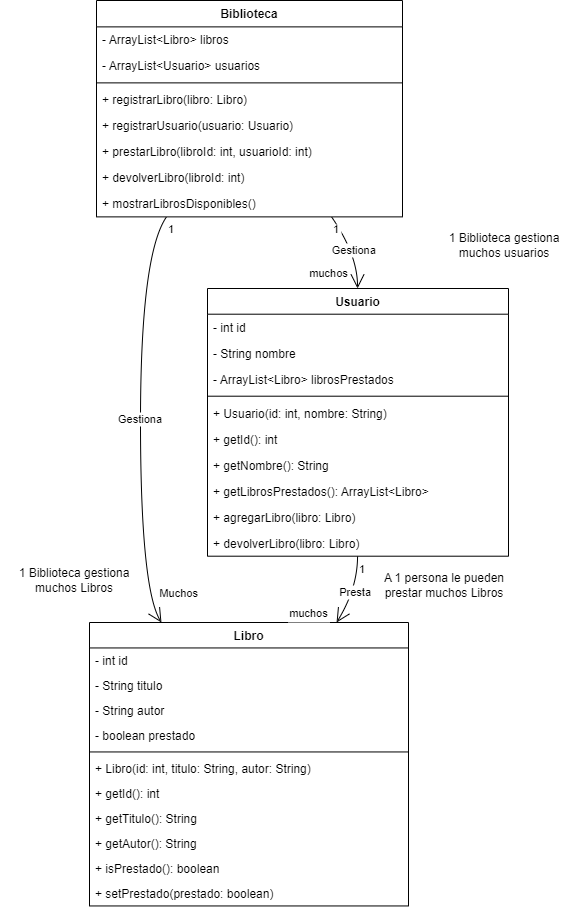

The diagram above was exported from draw.io. Its source (the exported page's mxGraphModel, read from the mxfile embedded in the PNG):
<mxGraphModel dx="2022" dy="703" grid="1" gridSize="10" guides="1" tooltips="1" connect="1" arrows="1" fold="1" page="1" pageScale="1" pageWidth="827" pageHeight="1169" math="0" shadow="0">
  <root>
    <mxCell id="0" />
    <mxCell id="1" parent="0" />
    <mxCell id="c1djWfn_2KrknNjT3JkP-1" value="Biblioteca" style="swimlane;fontStyle=1;align=center;verticalAlign=top;childLayout=stackLayout;horizontal=1;startSize=26.375;horizontalStack=0;resizeParent=1;resizeParentMax=0;resizeLast=0;collapsible=0;marginBottom=0;" vertex="1" parent="1">
      <mxGeometry x="27" y="20" width="306" height="216.375" as="geometry" />
    </mxCell>
    <mxCell id="c1djWfn_2KrknNjT3JkP-2" value="- ArrayList&lt;Libro&gt; libros" style="text;strokeColor=none;fillColor=none;align=left;verticalAlign=top;spacingLeft=4;spacingRight=4;overflow=hidden;rotatable=0;points=[[0,0.5],[1,0.5]];portConstraint=eastwest;" vertex="1" parent="c1djWfn_2KrknNjT3JkP-1">
      <mxGeometry y="26.375" width="306" height="26" as="geometry" />
    </mxCell>
    <mxCell id="c1djWfn_2KrknNjT3JkP-3" value="- ArrayList&lt;Usuario&gt; usuarios" style="text;strokeColor=none;fillColor=none;align=left;verticalAlign=top;spacingLeft=4;spacingRight=4;overflow=hidden;rotatable=0;points=[[0,0.5],[1,0.5]];portConstraint=eastwest;" vertex="1" parent="c1djWfn_2KrknNjT3JkP-1">
      <mxGeometry y="52.375" width="306" height="26" as="geometry" />
    </mxCell>
    <mxCell id="c1djWfn_2KrknNjT3JkP-4" style="line;strokeWidth=1;fillColor=none;align=left;verticalAlign=middle;spacingTop=-1;spacingLeft=3;spacingRight=3;rotatable=0;labelPosition=right;points=[];portConstraint=eastwest;strokeColor=inherit;" vertex="1" parent="c1djWfn_2KrknNjT3JkP-1">
      <mxGeometry y="78.375" width="306" height="8" as="geometry" />
    </mxCell>
    <mxCell id="c1djWfn_2KrknNjT3JkP-5" value="+ registrarLibro(libro: Libro)" style="text;strokeColor=none;fillColor=none;align=left;verticalAlign=top;spacingLeft=4;spacingRight=4;overflow=hidden;rotatable=0;points=[[0,0.5],[1,0.5]];portConstraint=eastwest;" vertex="1" parent="c1djWfn_2KrknNjT3JkP-1">
      <mxGeometry y="86.375" width="306" height="26" as="geometry" />
    </mxCell>
    <mxCell id="c1djWfn_2KrknNjT3JkP-6" value="+ registrarUsuario(usuario: Usuario)" style="text;strokeColor=none;fillColor=none;align=left;verticalAlign=top;spacingLeft=4;spacingRight=4;overflow=hidden;rotatable=0;points=[[0,0.5],[1,0.5]];portConstraint=eastwest;" vertex="1" parent="c1djWfn_2KrknNjT3JkP-1">
      <mxGeometry y="112.375" width="306" height="26" as="geometry" />
    </mxCell>
    <mxCell id="c1djWfn_2KrknNjT3JkP-7" value="+ prestarLibro(libroId: int, usuarioId: int)" style="text;strokeColor=none;fillColor=none;align=left;verticalAlign=top;spacingLeft=4;spacingRight=4;overflow=hidden;rotatable=0;points=[[0,0.5],[1,0.5]];portConstraint=eastwest;" vertex="1" parent="c1djWfn_2KrknNjT3JkP-1">
      <mxGeometry y="138.375" width="306" height="26" as="geometry" />
    </mxCell>
    <mxCell id="c1djWfn_2KrknNjT3JkP-8" value="+ devolverLibro(libroId: int)" style="text;strokeColor=none;fillColor=none;align=left;verticalAlign=top;spacingLeft=4;spacingRight=4;overflow=hidden;rotatable=0;points=[[0,0.5],[1,0.5]];portConstraint=eastwest;" vertex="1" parent="c1djWfn_2KrknNjT3JkP-1">
      <mxGeometry y="164.375" width="306" height="26" as="geometry" />
    </mxCell>
    <mxCell id="c1djWfn_2KrknNjT3JkP-9" value="+ mostrarLibrosDisponibles()" style="text;strokeColor=none;fillColor=none;align=left;verticalAlign=top;spacingLeft=4;spacingRight=4;overflow=hidden;rotatable=0;points=[[0,0.5],[1,0.5]];portConstraint=eastwest;" vertex="1" parent="c1djWfn_2KrknNjT3JkP-1">
      <mxGeometry y="190.375" width="306" height="26" as="geometry" />
    </mxCell>
    <mxCell id="c1djWfn_2KrknNjT3JkP-10" value="Libro" style="swimlane;fontStyle=1;align=center;verticalAlign=top;childLayout=stackLayout;horizontal=1;startSize=25.454545454545453;horizontalStack=0;resizeParent=1;resizeParentMax=0;resizeLast=0;collapsible=0;marginBottom=0;" vertex="1" parent="1">
      <mxGeometry x="20" y="642" width="319" height="283.45454545454544" as="geometry" />
    </mxCell>
    <mxCell id="c1djWfn_2KrknNjT3JkP-11" value="- int id" style="text;strokeColor=none;fillColor=none;align=left;verticalAlign=top;spacingLeft=4;spacingRight=4;overflow=hidden;rotatable=0;points=[[0,0.5],[1,0.5]];portConstraint=eastwest;" vertex="1" parent="c1djWfn_2KrknNjT3JkP-10">
      <mxGeometry y="25.454545454545453" width="319" height="25" as="geometry" />
    </mxCell>
    <mxCell id="c1djWfn_2KrknNjT3JkP-12" value="- String titulo" style="text;strokeColor=none;fillColor=none;align=left;verticalAlign=top;spacingLeft=4;spacingRight=4;overflow=hidden;rotatable=0;points=[[0,0.5],[1,0.5]];portConstraint=eastwest;" vertex="1" parent="c1djWfn_2KrknNjT3JkP-10">
      <mxGeometry y="50.45454545454545" width="319" height="25" as="geometry" />
    </mxCell>
    <mxCell id="c1djWfn_2KrknNjT3JkP-13" value="- String autor" style="text;strokeColor=none;fillColor=none;align=left;verticalAlign=top;spacingLeft=4;spacingRight=4;overflow=hidden;rotatable=0;points=[[0,0.5],[1,0.5]];portConstraint=eastwest;" vertex="1" parent="c1djWfn_2KrknNjT3JkP-10">
      <mxGeometry y="75.45454545454545" width="319" height="25" as="geometry" />
    </mxCell>
    <mxCell id="c1djWfn_2KrknNjT3JkP-14" value="- boolean prestado" style="text;strokeColor=none;fillColor=none;align=left;verticalAlign=top;spacingLeft=4;spacingRight=4;overflow=hidden;rotatable=0;points=[[0,0.5],[1,0.5]];portConstraint=eastwest;" vertex="1" parent="c1djWfn_2KrknNjT3JkP-10">
      <mxGeometry y="100.45454545454545" width="319" height="25" as="geometry" />
    </mxCell>
    <mxCell id="c1djWfn_2KrknNjT3JkP-15" style="line;strokeWidth=1;fillColor=none;align=left;verticalAlign=middle;spacingTop=-1;spacingLeft=3;spacingRight=3;rotatable=0;labelPosition=right;points=[];portConstraint=eastwest;strokeColor=inherit;" vertex="1" parent="c1djWfn_2KrknNjT3JkP-10">
      <mxGeometry y="125.45454545454545" width="319" height="8" as="geometry" />
    </mxCell>
    <mxCell id="c1djWfn_2KrknNjT3JkP-16" value="+ Libro(id: int, titulo: String, autor: String)" style="text;strokeColor=none;fillColor=none;align=left;verticalAlign=top;spacingLeft=4;spacingRight=4;overflow=hidden;rotatable=0;points=[[0,0.5],[1,0.5]];portConstraint=eastwest;" vertex="1" parent="c1djWfn_2KrknNjT3JkP-10">
      <mxGeometry y="133.45454545454544" width="319" height="25" as="geometry" />
    </mxCell>
    <mxCell id="c1djWfn_2KrknNjT3JkP-17" value="+ getId(): int" style="text;strokeColor=none;fillColor=none;align=left;verticalAlign=top;spacingLeft=4;spacingRight=4;overflow=hidden;rotatable=0;points=[[0,0.5],[1,0.5]];portConstraint=eastwest;" vertex="1" parent="c1djWfn_2KrknNjT3JkP-10">
      <mxGeometry y="158.45454545454544" width="319" height="25" as="geometry" />
    </mxCell>
    <mxCell id="c1djWfn_2KrknNjT3JkP-18" value="+ getTitulo(): String" style="text;strokeColor=none;fillColor=none;align=left;verticalAlign=top;spacingLeft=4;spacingRight=4;overflow=hidden;rotatable=0;points=[[0,0.5],[1,0.5]];portConstraint=eastwest;" vertex="1" parent="c1djWfn_2KrknNjT3JkP-10">
      <mxGeometry y="183.45454545454544" width="319" height="25" as="geometry" />
    </mxCell>
    <mxCell id="c1djWfn_2KrknNjT3JkP-19" value="+ getAutor(): String" style="text;strokeColor=none;fillColor=none;align=left;verticalAlign=top;spacingLeft=4;spacingRight=4;overflow=hidden;rotatable=0;points=[[0,0.5],[1,0.5]];portConstraint=eastwest;" vertex="1" parent="c1djWfn_2KrknNjT3JkP-10">
      <mxGeometry y="208.45454545454544" width="319" height="25" as="geometry" />
    </mxCell>
    <mxCell id="c1djWfn_2KrknNjT3JkP-20" value="+ isPrestado(): boolean" style="text;strokeColor=none;fillColor=none;align=left;verticalAlign=top;spacingLeft=4;spacingRight=4;overflow=hidden;rotatable=0;points=[[0,0.5],[1,0.5]];portConstraint=eastwest;" vertex="1" parent="c1djWfn_2KrknNjT3JkP-10">
      <mxGeometry y="233.45454545454544" width="319" height="25" as="geometry" />
    </mxCell>
    <mxCell id="c1djWfn_2KrknNjT3JkP-21" value="+ setPrestado(prestado: boolean)" style="text;strokeColor=none;fillColor=none;align=left;verticalAlign=top;spacingLeft=4;spacingRight=4;overflow=hidden;rotatable=0;points=[[0,0.5],[1,0.5]];portConstraint=eastwest;" vertex="1" parent="c1djWfn_2KrknNjT3JkP-10">
      <mxGeometry y="258.45454545454544" width="319" height="25" as="geometry" />
    </mxCell>
    <mxCell id="c1djWfn_2KrknNjT3JkP-22" value="Usuario" style="swimlane;fontStyle=1;align=center;verticalAlign=top;childLayout=stackLayout;horizontal=1;startSize=25.7;horizontalStack=0;resizeParent=1;resizeParentMax=0;resizeLast=0;collapsible=0;marginBottom=0;" vertex="1" parent="1">
      <mxGeometry x="138" y="308" width="301" height="267.7" as="geometry" />
    </mxCell>
    <mxCell id="c1djWfn_2KrknNjT3JkP-23" value="- int id" style="text;strokeColor=none;fillColor=none;align=left;verticalAlign=top;spacingLeft=4;spacingRight=4;overflow=hidden;rotatable=0;points=[[0,0.5],[1,0.5]];portConstraint=eastwest;" vertex="1" parent="c1djWfn_2KrknNjT3JkP-22">
      <mxGeometry y="25.7" width="301" height="26" as="geometry" />
    </mxCell>
    <mxCell id="c1djWfn_2KrknNjT3JkP-24" value="- String nombre" style="text;strokeColor=none;fillColor=none;align=left;verticalAlign=top;spacingLeft=4;spacingRight=4;overflow=hidden;rotatable=0;points=[[0,0.5],[1,0.5]];portConstraint=eastwest;" vertex="1" parent="c1djWfn_2KrknNjT3JkP-22">
      <mxGeometry y="51.7" width="301" height="26" as="geometry" />
    </mxCell>
    <mxCell id="c1djWfn_2KrknNjT3JkP-25" value="- ArrayList&lt;Libro&gt; librosPrestados" style="text;strokeColor=none;fillColor=none;align=left;verticalAlign=top;spacingLeft=4;spacingRight=4;overflow=hidden;rotatable=0;points=[[0,0.5],[1,0.5]];portConstraint=eastwest;" vertex="1" parent="c1djWfn_2KrknNjT3JkP-22">
      <mxGeometry y="77.7" width="301" height="26" as="geometry" />
    </mxCell>
    <mxCell id="c1djWfn_2KrknNjT3JkP-26" style="line;strokeWidth=1;fillColor=none;align=left;verticalAlign=middle;spacingTop=-1;spacingLeft=3;spacingRight=3;rotatable=0;labelPosition=right;points=[];portConstraint=eastwest;strokeColor=inherit;" vertex="1" parent="c1djWfn_2KrknNjT3JkP-22">
      <mxGeometry y="103.7" width="301" height="8" as="geometry" />
    </mxCell>
    <mxCell id="c1djWfn_2KrknNjT3JkP-27" value="+ Usuario(id: int, nombre: String)" style="text;strokeColor=none;fillColor=none;align=left;verticalAlign=top;spacingLeft=4;spacingRight=4;overflow=hidden;rotatable=0;points=[[0,0.5],[1,0.5]];portConstraint=eastwest;" vertex="1" parent="c1djWfn_2KrknNjT3JkP-22">
      <mxGeometry y="111.7" width="301" height="26" as="geometry" />
    </mxCell>
    <mxCell id="c1djWfn_2KrknNjT3JkP-28" value="+ getId(): int" style="text;strokeColor=none;fillColor=none;align=left;verticalAlign=top;spacingLeft=4;spacingRight=4;overflow=hidden;rotatable=0;points=[[0,0.5],[1,0.5]];portConstraint=eastwest;" vertex="1" parent="c1djWfn_2KrknNjT3JkP-22">
      <mxGeometry y="137.7" width="301" height="26" as="geometry" />
    </mxCell>
    <mxCell id="c1djWfn_2KrknNjT3JkP-29" value="+ getNombre(): String" style="text;strokeColor=none;fillColor=none;align=left;verticalAlign=top;spacingLeft=4;spacingRight=4;overflow=hidden;rotatable=0;points=[[0,0.5],[1,0.5]];portConstraint=eastwest;" vertex="1" parent="c1djWfn_2KrknNjT3JkP-22">
      <mxGeometry y="163.7" width="301" height="26" as="geometry" />
    </mxCell>
    <mxCell id="c1djWfn_2KrknNjT3JkP-30" value="+ getLibrosPrestados(): ArrayList&lt;Libro&gt;" style="text;strokeColor=none;fillColor=none;align=left;verticalAlign=top;spacingLeft=4;spacingRight=4;overflow=hidden;rotatable=0;points=[[0,0.5],[1,0.5]];portConstraint=eastwest;" vertex="1" parent="c1djWfn_2KrknNjT3JkP-22">
      <mxGeometry y="189.7" width="301" height="26" as="geometry" />
    </mxCell>
    <mxCell id="c1djWfn_2KrknNjT3JkP-31" value="+ agregarLibro(libro: Libro)" style="text;strokeColor=none;fillColor=none;align=left;verticalAlign=top;spacingLeft=4;spacingRight=4;overflow=hidden;rotatable=0;points=[[0,0.5],[1,0.5]];portConstraint=eastwest;" vertex="1" parent="c1djWfn_2KrknNjT3JkP-22">
      <mxGeometry y="215.7" width="301" height="26" as="geometry" />
    </mxCell>
    <mxCell id="c1djWfn_2KrknNjT3JkP-32" value="+ devolverLibro(libro: Libro)" style="text;strokeColor=none;fillColor=none;align=left;verticalAlign=top;spacingLeft=4;spacingRight=4;overflow=hidden;rotatable=0;points=[[0,0.5],[1,0.5]];portConstraint=eastwest;" vertex="1" parent="c1djWfn_2KrknNjT3JkP-22">
      <mxGeometry y="241.7" width="301" height="26" as="geometry" />
    </mxCell>
    <mxCell id="c1djWfn_2KrknNjT3JkP-33" value="Gestiona" style="curved=1;startArrow=none;endArrow=open;endSize=12;exitX=0.2287097008399714;exitY=1;entryX=0.2255781426990859;entryY=0;rounded=0;" edge="1" parent="1" source="c1djWfn_2KrknNjT3JkP-1" target="c1djWfn_2KrknNjT3JkP-10">
      <mxGeometry relative="1" as="geometry">
        <Array as="points">
          <mxPoint x="71" y="274" />
          <mxPoint x="71" y="608" />
        </Array>
      </mxGeometry>
    </mxCell>
    <mxCell id="c1djWfn_2KrknNjT3JkP-34" value="1" style="edgeLabel;resizable=0;align=left;verticalAlign=top;" vertex="1" parent="c1djWfn_2KrknNjT3JkP-33">
      <mxGeometry x="-1" relative="1" as="geometry" />
    </mxCell>
    <mxCell id="c1djWfn_2KrknNjT3JkP-35" value="Muchos" style="edgeLabel;resizable=0;align=right;verticalAlign=top;" vertex="1" parent="c1djWfn_2KrknNjT3JkP-33">
      <mxGeometry x="1" relative="1" as="geometry">
        <mxPoint x="38" y="-42" as="offset" />
      </mxGeometry>
    </mxCell>
    <mxCell id="c1djWfn_2KrknNjT3JkP-36" value="Gestiona" style="curved=1;startArrow=none;endArrow=open;endSize=12;exitX=0.768124449486826;exitY=1;entryX=0.4985010901162791;entryY=0;rounded=0;" edge="1" parent="1" source="c1djWfn_2KrknNjT3JkP-1" target="c1djWfn_2KrknNjT3JkP-22">
      <mxGeometry relative="1" as="geometry">
        <Array as="points">
          <mxPoint x="288" y="274" />
        </Array>
      </mxGeometry>
    </mxCell>
    <mxCell id="c1djWfn_2KrknNjT3JkP-37" value="1" style="edgeLabel;resizable=0;align=left;verticalAlign=top;" vertex="1" parent="c1djWfn_2KrknNjT3JkP-36">
      <mxGeometry x="-1" relative="1" as="geometry" />
    </mxCell>
    <mxCell id="c1djWfn_2KrknNjT3JkP-38" value="muchos" style="edgeLabel;resizable=0;align=right;verticalAlign=top;" vertex="1" parent="c1djWfn_2KrknNjT3JkP-36">
      <mxGeometry x="1" relative="1" as="geometry">
        <mxPoint x="-8" y="-28" as="offset" />
      </mxGeometry>
    </mxCell>
    <mxCell id="c1djWfn_2KrknNjT3JkP-39" value="Presta" style="curved=1;startArrow=none;endArrow=open;endSize=12;exitX=0.4985010901162791;exitY=1;entryX=0.7745198196833591;entryY=0;rounded=0;" edge="1" parent="1" source="c1djWfn_2KrknNjT3JkP-22" target="c1djWfn_2KrknNjT3JkP-10">
      <mxGeometry relative="1" as="geometry">
        <Array as="points">
          <mxPoint x="288" y="608" />
        </Array>
      </mxGeometry>
    </mxCell>
    <mxCell id="c1djWfn_2KrknNjT3JkP-40" value="1" style="edgeLabel;resizable=0;align=left;verticalAlign=top;" vertex="1" parent="c1djWfn_2KrknNjT3JkP-39">
      <mxGeometry x="-1" relative="1" as="geometry" />
    </mxCell>
    <mxCell id="c1djWfn_2KrknNjT3JkP-41" value="muchos" style="edgeLabel;resizable=0;align=right;verticalAlign=top;" vertex="1" parent="c1djWfn_2KrknNjT3JkP-39">
      <mxGeometry x="1" relative="1" as="geometry">
        <mxPoint x="-7" y="-22" as="offset" />
      </mxGeometry>
    </mxCell>
    <mxCell id="c1djWfn_2KrknNjT3JkP-42" value="1 Biblioteca gestiona muchos usuarios" style="text;html=1;strokeColor=none;fillColor=none;align=center;verticalAlign=middle;whiteSpace=wrap;rounded=0;" vertex="1" parent="1">
      <mxGeometry x="360" y="250" width="150" height="30" as="geometry" />
    </mxCell>
    <mxCell id="c1djWfn_2KrknNjT3JkP-43" value="1 Biblioteca gestiona muchos Libros" style="text;html=1;strokeColor=none;fillColor=none;align=center;verticalAlign=middle;whiteSpace=wrap;rounded=0;" vertex="1" parent="1">
      <mxGeometry x="-70" y="585" width="150" height="30" as="geometry" />
    </mxCell>
    <mxCell id="c1djWfn_2KrknNjT3JkP-44" value="A 1 persona le pueden prestar muchos Libros" style="text;html=1;strokeColor=none;fillColor=none;align=center;verticalAlign=middle;whiteSpace=wrap;rounded=0;" vertex="1" parent="1">
      <mxGeometry x="300" y="590" width="150" height="30" as="geometry" />
    </mxCell>
  </root>
</mxGraphModel>